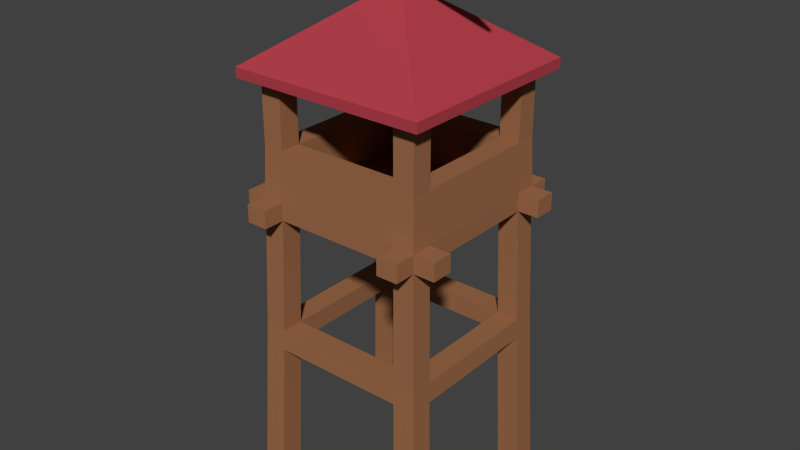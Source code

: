 # Source: WatchTowerWRoof_1_.blend  (saved by Blender 2.76.0; exported with 4.5.12 LTS)
import bpy
from mathutils import Matrix  # noqa: F401  (used for matrix-valued properties, if any)

bpy.ops.wm.read_factory_settings(use_empty=True)
scene = bpy.context.scene
scene.name = 'Scene'

# ---- collections
col_collection_1 = bpy.data.collections.new('Collection 1'); scene.collection.children.link(col_collection_1)

# ---- materials (node trees are filled in below, after node groups)
mat_lightwood = bpy.data.materials.new('LightWood')
mat_lightwood.alpha_threshold = 0.0
mat_lightwood.roughness = 0.5
mat_celing = bpy.data.materials.new('Celing')
mat_celing.alpha_threshold = 0.0
mat_celing.roughness = 0.5

# ---- material node trees
mat_lightwood.use_nodes = True; mat_lightwood.node_tree.nodes.clear()
_N = mat_lightwood.node_tree.nodes; _L = mat_lightwood.node_tree.links
n0 = _N.new('ShaderNodeOutputMaterial'); n0.name = 'Material Output'; n0.location = (300, 300)
n1 = _N.new('ShaderNodeBsdfDiffuse'); n1.name = 'Diffuse BSDF'; n1.location = (10, 300)
n1.inputs[0].default_value = (0.3343, 0.1472, 0.06894, 1.0)
_L.new(n1.outputs[0], n0.inputs[0])
n0.is_active_output = True
mat_celing.use_nodes = True; mat_celing.node_tree.nodes.clear()
_N = mat_celing.node_tree.nodes; _L = mat_celing.node_tree.links
n0 = _N.new('ShaderNodeOutputMaterial'); n0.name = 'Material Output'; n0.location = (300, 300)
n1 = _N.new('ShaderNodeBsdfDiffuse'); n1.name = 'Diffuse BSDF'; n1.location = (10, 300)
n1.inputs[0].default_value = (0.4452, 0.05127, 0.07036, 1.0)
_L.new(n1.outputs[0], n0.inputs[0])
n0.is_active_output = True

# ---- world
world_world = bpy.data.worlds.new('World'); scene.world = world_world
world_world.color = (0.05088, 0.05088, 0.05088)
world_world.use_sun_shadow = False
world_world.sun_shadow_jitter_overblur = 0.0
world_world.cycles.sampling_method = 'MANUAL'
world_world.cycles.sample_map_resolution = 256

# ---- meshes
me_cube_022 = bpy.data.meshes.new('Cube.022')
me_cube_022.from_pydata([(0.5979, 0.5979, 2.135), (0.5979, 0.5979, 2.012), (0.5979, 0.7468, 2.012), (0.5979, 0.7468, 2.135), (0.4484, 0.5979, 2.135), (0.4484, 0.7468, 2.135), (0.7468, 0.5979, 2.135), (0.7468, 0.5979, 2.012), (0.4484, 0.5979, 2.012), (0.4484, 0.7468, 2.012), (0.4385, 0.5847, 2.479), (0.5847, 0.5847, 2.479), (0.5979, 0.4484, 2.012), (0.7468, 0.4484, 2.012), (0.5979, 0.4484, 2.135), (0.7468, 0.4484, 2.135), (0.622, 0.622, 1.207), (0.4665, 0.622, 1.207), (-0.4484, 0.5979, 2.135), (-0.4484, 0.5979, 2.012), (0.5847, 0.4385, 2.479), (-0.4385, 0.5847, 2.479), (0.4385, 0.5847, 2.922), (0.5847, 0.5847, 2.922), (0.622, 0.4665, 1.207), (0.4484, 0.4484, 2.012), (0.4665, 0.4665, 1.207), (0.6276, 0.6276, 1.065), (0.4707, 0.6276, 1.065), (-0.4484, 0.7468, 2.012), (-0.4484, 0.7468, 2.135), (-0.4484, 0.4484, 2.012), (0.5979, -0.4484, 2.135), (0.5847, -0.4385, 2.479), (0.5847, 0.4385, 2.922), (-0.5979, 0.5979, 2.135), (-0.5847, 0.5847, 2.479), (-0.4385, 0.4385, 2.479), (0.4385, 0.4385, 2.479), (0.4385, 0.4385, 2.922), (0.5155, 0.6874, 2.916), (0.6874, 0.6874, 2.916), (0.5979, -0.4484, 2.012), (0.6276, 0.4707, 1.065), (-0.4665, 0.622, 1.207), (-0.4665, 0.4665, 1.207), (-0.4707, 0.6276, 1.065), (0.6705, 0.6705, -0.02329), (0.5029, 0.6705, -0.02329), (-0.5979, 0.7468, 2.135), (-0.5979, 0.5979, 2.012), (-0.5979, 0.7468, 2.012), (0.4484, -0.4484, 2.012), (-0.4484, -0.4484, 2.012), (0.5979, -0.5979, 2.135), (0.5847, -0.5847, 2.479), (0.4385, -0.4385, 2.479), (0.6874, 0.5155, 2.916), (-0.5979, 0.4484, 2.135), (-0.5847, 0.4385, 2.479), (-0.5847, 0.5847, 2.923), (-0.4385, 0.5847, 2.923), (-0.4385, 0.4385, 2.923), (-0.4484, 0.4484, 2.135), (0.4484, 0.4484, 2.135), (-0.5155, 0.6874, 2.918), (-0.6874, 0.6874, 2.918), (-0.6874, 0.6874, 2.986), (0.6874, 0.6874, 2.986), (0.7468, -0.4484, 2.135), (0.7468, -0.4484, 2.012), (0.4665, -0.4665, 1.206), (0.622, -0.4665, 1.206), (0.6276, -0.4707, 1.065), (0.6705, 0.5029, -0.02329), (0.4707, 0.4707, 1.065), (-0.4707, 0.4707, 1.065), (-0.622, 0.622, 1.207), (-0.6276, 0.6276, 1.065), (0.5029, 0.5029, -0.02329), (0.4484, -0.5979, 2.012), (-0.4484, -0.5979, 2.012), (-0.5979, -0.4484, 2.012), (-0.5979, 0.4484, 2.012), (-0.622, 0.4665, 1.207), (0.4484, -0.5979, 2.135), (0.4385, -0.5847, 2.479), (0.7468, -0.5979, 2.135), (0.5847, -0.4385, 2.923), (0.5847, -0.5847, 2.923), (0.4385, -0.4385, 2.923), (0.4484, -0.4484, 2.135), (0.6874, -0.5155, 2.918), (0.6874, -0.6874, 2.918), (0.6874, -0.6874, 2.986), (-0.7468, 0.5979, 2.135), (-0.7468, 0.4484, 2.135), (-0.5979, -0.4484, 2.135), (-0.5847, -0.4385, 2.479), (-0.5847, 0.4385, 2.923), (-0.4484, -0.4484, 2.135), (-0.4385, -0.4385, 2.479), (-0.6874, -0.6874, 2.986), (-0.6874, 0.5155, 2.918), (-0.6874, -0.5155, 2.918), (-0.6874, -0.6874, 2.918), (0.102, 0.102, 3.412), (-0.102, 0.102, 3.412), (0.5979, -0.5979, 2.012), (0.7468, -0.5979, 2.012), (0.4707, -0.4707, 1.065), (0.622, -0.622, 1.206), (0.6276, -0.6276, 1.065), (-0.4665, -0.4665, 1.206), (-0.4707, -0.4707, 1.065), (-0.5029, 0.5029, -0.02329), (-0.5029, 0.6705, -0.02329), (-0.6276, 0.4707, 1.065), (-0.6705, 0.6705, -0.02329), (-0.7468, 0.5979, 2.012), (-0.4665, -0.622, 1.206), (0.4665, -0.622, 1.206), (-0.4484, -0.5979, 2.135), (-0.622, -0.4665, 1.206), (-0.4385, -0.5847, 2.479), (0.4484, -0.7468, 2.135), (0.5979, -0.7468, 2.135), (0.4385, -0.5847, 2.923), (0.5155, -0.6874, 2.918), (-0.5155, -0.6874, 2.918), (0.102, -0.102, 3.412), (-0.7468, 0.4484, 2.012), (-0.5979, -0.5979, 2.135), (-0.5847, -0.5847, 2.479), (-0.4385, -0.4385, 2.923), (-0.5847, -0.4385, 2.923), (-0.102, -0.102, 3.412), (-0.5847, -0.5847, 2.923), (0.008408, -0.04172, 3.412), (0.008408, 0.02788, 3.412), (0.03854, 0.01048, 3.412), (0.03854, -0.02432, 3.412), (-0.02173, -0.02432, 3.412), (-0.02173, 0.01048, 3.412), (0.6705, -0.5029, -0.02329), (0.5029, -0.5029, -0.02329), (0.4707, -0.6276, 1.065), (0.6705, -0.6705, -0.02329), (-0.6276, -0.4707, 1.065), (-0.6705, 0.5029, -0.02329), (-0.5979, -0.5979, 2.012), (-0.622, -0.622, 1.206), (0.4484, -0.7468, 2.012), (-0.4484, -0.7468, 2.135), (-0.4484, -0.7468, 2.012), (-0.7468, -0.4484, 2.012), (-0.7468, -0.4484, 2.135), (0.5979, -0.7468, 2.012), (-0.4385, -0.5847, 2.923), (-0.7468, -0.5979, 2.135), (-0.4707, -0.6276, 1.065), (0.5029, -0.6705, -0.02329), (-0.5029, -0.5029, -0.02329), (-0.6705, -0.5029, -0.02329), (-0.6276, -0.6276, 1.065), (-0.5979, -0.7468, 2.012), (-0.5979, -0.7468, 2.135), (-0.7468, -0.5979, 2.012), (-0.5029, -0.6705, -0.02329), (-0.6705, -0.6705, -0.02329), (-0.4385, -0.4385, 2.923), (-0.4385, -0.4385, 3.06), (-0.4385, 0.4385, 3.06), (-0.4385, 0.4385, 2.923), (0.008408, 0.02788, 3.521), (0.03854, 0.01048, 3.521), (-0.02173, 0.01048, 3.521), (0.008408, 0.02788, 3.667), (0.03854, 0.01048, 3.667), (0.03854, -0.02432, 3.521), (-0.02173, -0.02432, 3.521), (-0.02173, 0.01048, 3.667), (0.4498, 0.01048, 3.667), (0.6818, 0.01048, 3.521), (0.008408, 0.02788, 3.814), (0.03854, 0.01048, 3.814), (0.6818, -0.02432, 3.521), (0.008408, -0.04172, 3.521), (-0.02173, -0.02432, 3.667), (-0.02173, 0.01048, 3.814), (0.6818, 0.01048, 3.814), (0.4498, -0.02432, 3.667), (-0.02173, -0.02432, 3.814), (0.008408, -0.04172, 3.814), (0.03854, -0.02432, 3.814), (0.03854, -0.02432, 3.667), (0.008408, -0.04172, 3.667), (0.6818, -0.02432, 3.814)], [], [(0, 1, 2, 3), (4, 0, 3, 5), (1, 0, 6, 7), (1, 8, 9, 2), (5, 3, 2, 9), (8, 4, 5, 9), (0, 4, 10, 11), (12, 1, 7, 13), (0, 14, 15, 6), (6, 15, 13, 7), (8, 1, 16, 17), (18, 4, 8, 19), (14, 0, 11, 20), (4, 18, 21, 10), (11, 10, 22, 23), (14, 12, 13, 15), (1, 12, 24, 16), (25, 8, 17, 26), (17, 16, 27, 28), (18, 19, 29, 30), (8, 25, 31, 19), (32, 14, 20, 33), (20, 11, 23, 34), (18, 35, 36, 21), (21, 37, 38, 10), (10, 38, 39, 22), (23, 22, 40, 41), (32, 42, 12, 14), (12, 25, 26, 24), (16, 24, 43, 27), (26, 17, 44, 45), (17, 28, 46, 44), (28, 27, 47, 48), (35, 18, 30, 49), (19, 50, 51, 29), (49, 30, 29, 51), (52, 53, 31, 25), (19, 31, 45, 44), (54, 32, 33, 55), (33, 20, 38, 56), (38, 20, 34, 39), (34, 23, 41, 57), (35, 58, 59, 36), (21, 36, 60, 61), (37, 21, 61, 62), (63, 64, 38, 37), (22, 39, 62, 61), (22, 61, 65, 40), (65, 66, 67, 68, 41, 40), (42, 32, 69, 70), (52, 25, 12, 42), (24, 26, 71, 72), (43, 24, 72, 73), (27, 43, 74, 47), (75, 26, 45, 76), (28, 75, 76, 46), (77, 44, 46, 78), (75, 28, 48, 79), (79, 48, 47, 74), (50, 35, 49, 51), (50, 19, 44, 77), (53, 52, 80, 81), (82, 83, 31, 53), (31, 83, 84, 45), (85, 54, 55, 86), (32, 54, 87, 69), (55, 33, 88, 89), (33, 56, 90, 88), (64, 91, 56, 38), (39, 34, 88, 90), (88, 34, 57, 92), (93, 92, 57, 41, 68, 94), (58, 35, 95, 96), (58, 97, 98, 59), (36, 59, 99, 60), (61, 60, 66, 65), (59, 37, 62, 99), (100, 63, 37, 101), (100, 91, 64, 63), (39, 90, 134, 62), (102, 67, 66, 103, 104, 105), (106, 68, 67, 107), (108, 42, 70, 109), (69, 87, 109, 70), (52, 42, 72, 71), (26, 75, 110, 71), (75, 43, 73, 110), (72, 111, 112, 73), (43, 75, 79, 74), (113, 114, 76, 45), (46, 76, 115, 116), (84, 77, 78, 117), (78, 46, 116, 118), (35, 50, 119, 95), (83, 50, 77, 84), (53, 81, 120, 113), (80, 52, 71, 121), (85, 122, 81, 80), (82, 53, 113, 123), (97, 58, 83, 82), (123, 113, 45, 84), (122, 85, 86, 124), (54, 85, 125, 126), (86, 55, 89, 127), (54, 108, 109, 87), (89, 88, 92, 93), (56, 86, 127, 90), (91, 100, 101, 56), (128, 93, 94, 102, 105, 129), (130, 94, 68, 106), (83, 58, 96, 131), (96, 95, 119, 131), (97, 132, 133, 98), (101, 37, 59, 98), (60, 99, 103, 66), (134, 135, 99, 62), (107, 67, 102, 136), (99, 135, 104, 103), (135, 137, 105, 104), (138, 130, 106, 107, 139, 140, 141), (138, 142, 143, 139, 107, 136, 130), (42, 108, 111, 72), (114, 113, 71, 110), (110, 73, 144, 145), (111, 121, 146, 112), (73, 112, 147, 144), (114, 148, 117, 76), (76, 117, 149, 115), (149, 118, 116, 115), (148, 123, 84, 117), (117, 78, 118, 149), (50, 83, 131, 119), (81, 150, 151, 120), (113, 120, 121, 71), (108, 80, 121, 111), (85, 80, 152, 125), (81, 122, 153, 154), (150, 82, 123, 151), (97, 82, 155, 156), (132, 122, 124, 133), (56, 101, 124, 86), (108, 54, 126, 157), (126, 125, 152, 157), (127, 89, 93, 128), (158, 134, 90, 127), (158, 127, 128, 129), (136, 102, 94, 130), (137, 158, 129, 105), (132, 97, 156, 159), (98, 133, 137, 135), (101, 98, 135, 134), (160, 114, 110, 146), (146, 110, 145, 161), (161, 145, 144, 147), (120, 160, 146, 121), (112, 146, 161, 147), (148, 114, 162, 163), (151, 123, 148, 164), (150, 81, 154, 165), (120, 151, 164, 160), (80, 108, 157, 152), (122, 132, 166, 153), (153, 166, 165, 154), (82, 150, 167, 155), (159, 156, 155, 167), (133, 124, 158, 137), (124, 101, 134, 158), (150, 132, 159, 167), (114, 160, 168, 162), (164, 148, 163, 169), (169, 163, 162, 168), (132, 150, 165, 166), (160, 164, 169, 168), (139, 174, 175, 140), (143, 176, 174, 139), (175, 174, 177, 178), (140, 175, 179, 141), (142, 180, 176, 143), (174, 176, 181, 177), (175, 178, 182, 183), (178, 177, 184, 185), (179, 175, 183, 186), (141, 179, 187, 138), (138, 187, 180, 142), (176, 180, 188, 181), (177, 181, 189, 184), (178, 185, 190, 182), (186, 183, 182, 191), (185, 184, 189, 192, 193, 194), (195, 179, 186, 191), (187, 179, 195, 196), (180, 187, 196, 188), (181, 188, 192, 189), (185, 194, 197, 190), (191, 182, 190, 197), (188, 196, 193, 192), (196, 195, 194, 193), (194, 195, 191, 197), (171, 172, 173, 170), (171, 170, 173, 172)])
me_cube_022.polygons.foreach_set('material_index', [0, 0, 0, 0, 0, 0, 0, 0, 0, 0, 0, 0, 0, 0, 0, 0, 0, 0, 0, 0, 0, 0, 0, 0, 0, 0, 0, 0, 0, 0, 0, 0, 0, 0, 0, 0, 0, 0, 0, 0, 0, 0, 0, 0, 0, 0, 1, 1, 1, 0, 0, 0, 0, 0, 0, 0, 0, 0, 0, 0, 0, 0, 0, 0, 0, 0, 0, 0, 0, 1, 1, 1, 0, 0, 0, 0, 0, 0, 0, 1, 1, 1, 0, 0, 0, 0, 0, 0, 0, 0, 0, 0, 0, 0, 0, 0, 0, 0, 0, 0, 0, 0, 0, 0, 0, 0, 0, 0, 1, 1, 0, 0, 0, 0, 0, 1, 1, 1, 0, 1, 1, 0, 0, 0, 0, 0, 0, 0, 0, 0, 0, 0, 0, 0, 0, 0, 0, 0, 0, 0, 0, 0, 0, 0, 1, 1, 1, 0, 0, 0, 0, 0, 0, 0, 0, 0, 0, 0, 0, 0, 0, 0, 0, 0, 0, 0, 0, 0, 0, 0, 0, 0, 0, 0, 0, 0, 0, 0, 0, 1, 0, 1, 0, 0, 0, 0, 1, 1, 0, 1, 0, 0, 0, 1, 1, 0, 0, 1, 1, 1])
me_cube_022.materials.append(mat_lightwood)
me_cube_022.materials.append(mat_celing)
me_cube_022.use_remesh_preserve_volume = False
me_cube_022.use_remesh_preserve_attributes = False
me_cube_022.use_mirror_vertex_groups = False
me_cube_022.update()

# ---- objects
ob_watchtower_with_roof = bpy.data.objects.new('Watchtower With Roof', me_cube_022)

# ---- transforms, parenting, visibility, modifiers, constraints
ob_watchtower_with_roof.location = (0.0, 0.0, 0.0)
ob_watchtower_with_roof.lineart.crease_threshold = 0.0

# ---- collection membership
col_collection_1.objects.link(ob_watchtower_with_roof)

# ---- scene / render settings (as saved in the file)
scene.frame_start = 1; scene.frame_end = 250; scene.frame_set(1)
scene.render.engine = 'CYCLES'
scene.render.resolution_percentage = 50
scene.render.dither_intensity = 0.0
scene.cycles.use_denoising = False
scene.cycles.samples = 10
scene.cycles.sampling_pattern = 'TABULATED_SOBOL'
scene.cycles.light_sampling_threshold = 0.0
scene.cycles.use_adaptive_sampling = False
scene.cycles.use_light_tree = False
scene.cycles.blur_glossy = 0.0
scene.cycles.pixel_filter_type = 'GAUSSIAN'
scene.cycles.sample_clamp_indirect = 0.0
scene.view_settings.view_transform = 'Standard'
bpy.context.view_layer.update()

# ---- added for rendering (the .blend has no active camera and no usable light): camera, sun
cam_auto = bpy.data.cameras.new('AutoCamera')
cam_auto.lens = 50.0
cam_auto.sensor_width = 36.0
cam_auto.clip_end = 1000.0
ob_auto_camera = bpy.data.objects.new('AutoCamera', cam_auto)
scene.collection.objects.link(ob_auto_camera)
ob_auto_camera.location = (4.05233, -4.86279, 5.13701)
ob_auto_camera.rotation_euler = (1.09748, -7.21219e-08, 0.694738)
scene.camera = ob_auto_camera
light_auto_sun = bpy.data.lights.new('AutoSun', 'SUN')
light_auto_sun.energy = 3.0
light_auto_sun.angle = 0.0523599
ob_auto_sun = bpy.data.objects.new('AutoSun', light_auto_sun)
scene.collection.objects.link(ob_auto_sun)
ob_auto_sun.rotation_euler = (0.872665, 0.174533, 0.523599)
bpy.context.view_layer.update()

